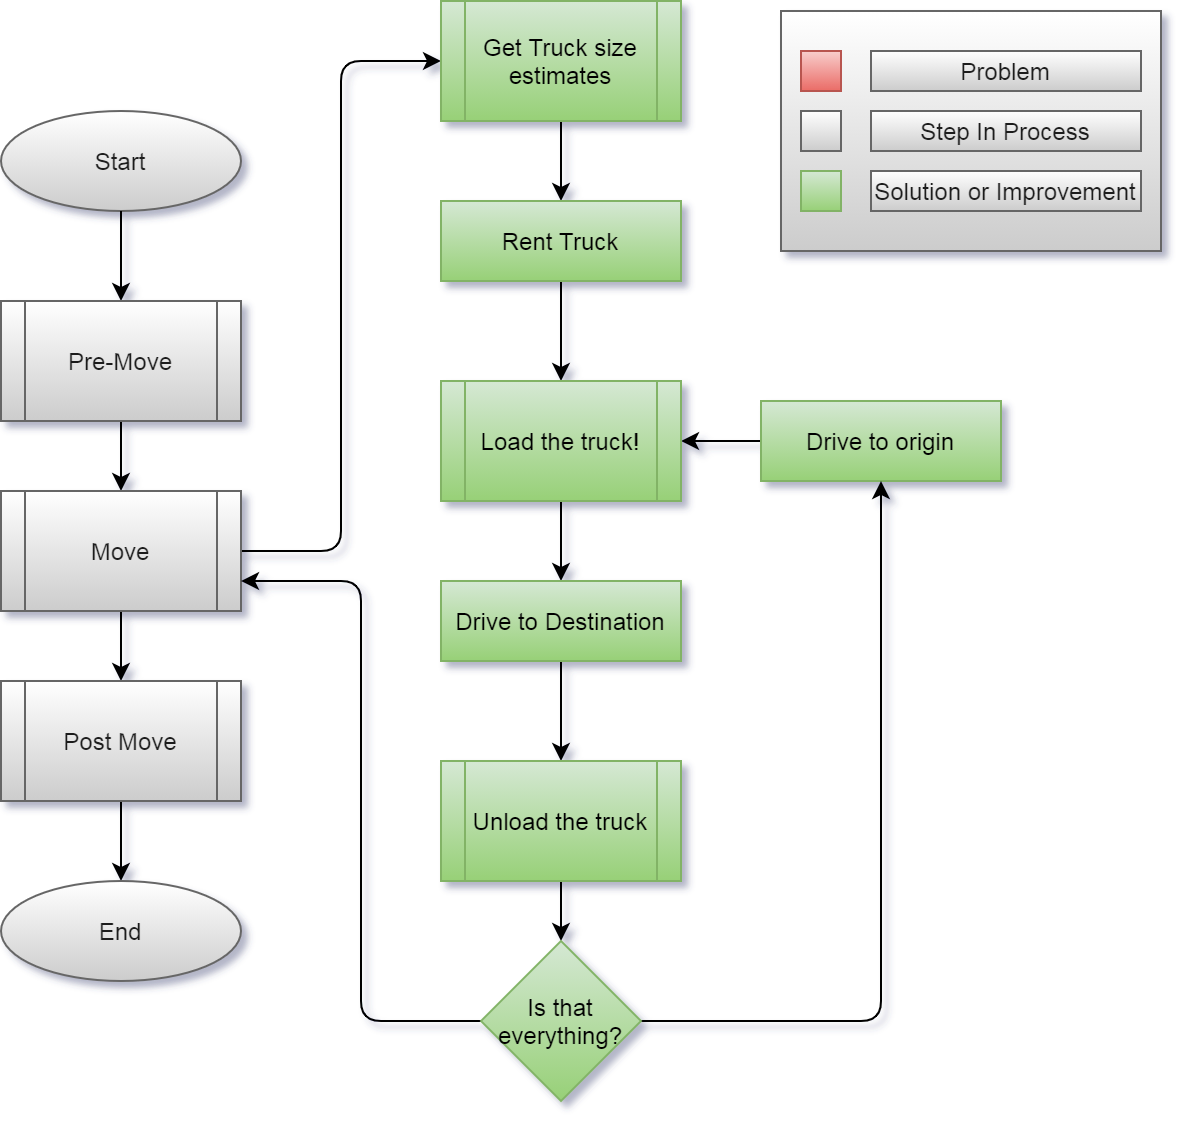

The diagram above was exported from draw.io. Its source (the exported page's mxGraphModel, read from the mxfile embedded in the PNG):
<mxGraphModel dx="1422" dy="846" grid="1" gridSize="10" guides="1" tooltips="1" connect="1" arrows="1" fold="1" page="1" pageScale="1" pageWidth="850" pageHeight="1100" math="0" shadow="0">
  <root>
    <mxCell id="M9Jm4FrryalJkU6qw2ky-0" />
    <mxCell id="M9Jm4FrryalJkU6qw2ky-1" parent="M9Jm4FrryalJkU6qw2ky-0" />
    <mxCell id="M9Jm4FrryalJkU6qw2ky-3" value="Start" style="ellipse;whiteSpace=wrap;html=1;fontColor=#1A1A1A;strokeColor=#666666;fillColor=#FFFFFF;gradientColor=#CCCCCC;" parent="M9Jm4FrryalJkU6qw2ky-1" vertex="1">
      <mxGeometry x="40" y="110" width="120" height="50" as="geometry" />
    </mxCell>
    <mxCell id="M9Jm4FrryalJkU6qw2ky-4" style="edgeStyle=orthogonalEdgeStyle;orthogonalLoop=1;jettySize=auto;html=1;exitX=0.5;exitY=1;exitDx=0;exitDy=0;" parent="M9Jm4FrryalJkU6qw2ky-1" source="M9Jm4FrryalJkU6qw2ky-3" target="M9Jm4FrryalJkU6qw2ky-7" edge="1">
      <mxGeometry relative="1" as="geometry">
        <mxPoint x="90" y="260" as="sourcePoint" />
      </mxGeometry>
    </mxCell>
    <mxCell id="M9Jm4FrryalJkU6qw2ky-6" style="edgeStyle=orthogonalEdgeStyle;orthogonalLoop=1;jettySize=auto;html=1;" parent="M9Jm4FrryalJkU6qw2ky-1" source="M9Jm4FrryalJkU6qw2ky-7" target="M9Jm4FrryalJkU6qw2ky-9" edge="1">
      <mxGeometry relative="1" as="geometry" />
    </mxCell>
    <mxCell id="M9Jm4FrryalJkU6qw2ky-7" value="Pre-Move" style="shape=process;whiteSpace=wrap;html=1;backgroundOutline=1;fontColor=#1A1A1A;strokeColor=#666666;fillColor=#FFFFFF;gradientColor=#CCCCCC;" parent="M9Jm4FrryalJkU6qw2ky-1" vertex="1">
      <mxGeometry x="40" y="205" width="120" height="60" as="geometry" />
    </mxCell>
    <mxCell id="M9Jm4FrryalJkU6qw2ky-8" style="edgeStyle=orthogonalEdgeStyle;orthogonalLoop=1;jettySize=auto;html=1;" parent="M9Jm4FrryalJkU6qw2ky-1" source="M9Jm4FrryalJkU6qw2ky-9" target="M9Jm4FrryalJkU6qw2ky-11" edge="1">
      <mxGeometry relative="1" as="geometry" />
    </mxCell>
    <mxCell id="iiLj8rxM8l3iRtHkCHtN-0" style="edgeStyle=orthogonalEdgeStyle;orthogonalLoop=1;jettySize=auto;html=1;entryX=0;entryY=0.5;entryDx=0;entryDy=0;" edge="1" parent="M9Jm4FrryalJkU6qw2ky-1" source="M9Jm4FrryalJkU6qw2ky-9" target="EWMXoHiBD4RjdcJjwY6C-5">
      <mxGeometry relative="1" as="geometry" />
    </mxCell>
    <mxCell id="M9Jm4FrryalJkU6qw2ky-9" value="Move" style="shape=process;whiteSpace=wrap;html=1;backgroundOutline=1;fontColor=#1A1A1A;strokeColor=#666666;fillColor=#FFFFFF;gradientColor=#CCCCCC;" parent="M9Jm4FrryalJkU6qw2ky-1" vertex="1">
      <mxGeometry x="40" y="300" width="120" height="60" as="geometry" />
    </mxCell>
    <mxCell id="M9Jm4FrryalJkU6qw2ky-10" style="edgeStyle=orthogonalEdgeStyle;orthogonalLoop=1;jettySize=auto;html=1;" parent="M9Jm4FrryalJkU6qw2ky-1" source="M9Jm4FrryalJkU6qw2ky-11" target="M9Jm4FrryalJkU6qw2ky-12" edge="1">
      <mxGeometry relative="1" as="geometry" />
    </mxCell>
    <mxCell id="M9Jm4FrryalJkU6qw2ky-11" value="Post Move" style="shape=process;whiteSpace=wrap;html=1;backgroundOutline=1;fontColor=#1A1A1A;strokeColor=#666666;fillColor=#FFFFFF;gradientColor=#CCCCCC;" parent="M9Jm4FrryalJkU6qw2ky-1" vertex="1">
      <mxGeometry x="40" y="395" width="120" height="60" as="geometry" />
    </mxCell>
    <mxCell id="M9Jm4FrryalJkU6qw2ky-12" value="End" style="ellipse;whiteSpace=wrap;html=1;fontColor=#1A1A1A;strokeColor=#666666;fillColor=#FFFFFF;gradientColor=#CCCCCC;" parent="M9Jm4FrryalJkU6qw2ky-1" vertex="1">
      <mxGeometry x="40" y="495" width="120" height="50" as="geometry" />
    </mxCell>
    <mxCell id="EWMXoHiBD4RjdcJjwY6C-18" style="edgeStyle=orthogonalEdgeStyle;curved=0;sketch=0;orthogonalLoop=1;jettySize=auto;html=1;fontColor=#1A1A1A;" parent="M9Jm4FrryalJkU6qw2ky-1" source="EWMXoHiBD4RjdcJjwY6C-0" target="EWMXoHiBD4RjdcJjwY6C-7" edge="1">
      <mxGeometry relative="1" as="geometry" />
    </mxCell>
    <mxCell id="EWMXoHiBD4RjdcJjwY6C-0" value="Drive to origin" style="whiteSpace=wrap;html=1;fontSize=12;strokeColor=#82b366;fillColor=#d5e8d4;gradientColor=#97d077;" parent="M9Jm4FrryalJkU6qw2ky-1" vertex="1">
      <mxGeometry x="420" y="255" width="120" height="40" as="geometry" />
    </mxCell>
    <mxCell id="EWMXoHiBD4RjdcJjwY6C-12" style="edgeStyle=orthogonalEdgeStyle;curved=0;sketch=0;orthogonalLoop=1;jettySize=auto;html=1;fontColor=#1A1A1A;" parent="M9Jm4FrryalJkU6qw2ky-1" source="EWMXoHiBD4RjdcJjwY6C-5" target="EWMXoHiBD4RjdcJjwY6C-6" edge="1">
      <mxGeometry relative="1" as="geometry" />
    </mxCell>
    <mxCell id="EWMXoHiBD4RjdcJjwY6C-5" value="Get Truck size estimates" style="shape=process;whiteSpace=wrap;html=1;backgroundOutline=1;strokeColor=#82b366;fillColor=#d5e8d4;gradientColor=#97d077;" parent="M9Jm4FrryalJkU6qw2ky-1" vertex="1">
      <mxGeometry x="260" y="55" width="120" height="60" as="geometry" />
    </mxCell>
    <mxCell id="EWMXoHiBD4RjdcJjwY6C-13" style="edgeStyle=orthogonalEdgeStyle;curved=0;sketch=0;orthogonalLoop=1;jettySize=auto;html=1;fontColor=#1A1A1A;" parent="M9Jm4FrryalJkU6qw2ky-1" source="EWMXoHiBD4RjdcJjwY6C-6" target="EWMXoHiBD4RjdcJjwY6C-7" edge="1">
      <mxGeometry relative="1" as="geometry" />
    </mxCell>
    <mxCell id="EWMXoHiBD4RjdcJjwY6C-6" value="Rent Truck" style="whiteSpace=wrap;html=1;fontSize=12;strokeColor=#82b366;fillColor=#d5e8d4;gradientColor=#97d077;" parent="M9Jm4FrryalJkU6qw2ky-1" vertex="1">
      <mxGeometry x="260" y="155" width="120" height="40" as="geometry" />
    </mxCell>
    <mxCell id="EWMXoHiBD4RjdcJjwY6C-14" style="edgeStyle=orthogonalEdgeStyle;curved=0;sketch=0;orthogonalLoop=1;jettySize=auto;html=1;fontColor=#1A1A1A;" parent="M9Jm4FrryalJkU6qw2ky-1" source="EWMXoHiBD4RjdcJjwY6C-7" target="EWMXoHiBD4RjdcJjwY6C-8" edge="1">
      <mxGeometry relative="1" as="geometry" />
    </mxCell>
    <mxCell id="EWMXoHiBD4RjdcJjwY6C-7" value="Load the truck!" style="shape=process;whiteSpace=wrap;html=1;backgroundOutline=1;strokeColor=#82b366;fillColor=#d5e8d4;gradientColor=#97d077;" parent="M9Jm4FrryalJkU6qw2ky-1" vertex="1">
      <mxGeometry x="260" y="245" width="120" height="60" as="geometry" />
    </mxCell>
    <mxCell id="EWMXoHiBD4RjdcJjwY6C-15" style="edgeStyle=orthogonalEdgeStyle;curved=0;sketch=0;orthogonalLoop=1;jettySize=auto;html=1;fontColor=#1A1A1A;" parent="M9Jm4FrryalJkU6qw2ky-1" source="EWMXoHiBD4RjdcJjwY6C-8" target="EWMXoHiBD4RjdcJjwY6C-9" edge="1">
      <mxGeometry relative="1" as="geometry" />
    </mxCell>
    <mxCell id="EWMXoHiBD4RjdcJjwY6C-8" value="Drive to Destination" style="whiteSpace=wrap;html=1;fontSize=12;strokeColor=#82b366;fillColor=#d5e8d4;gradientColor=#97d077;" parent="M9Jm4FrryalJkU6qw2ky-1" vertex="1">
      <mxGeometry x="260" y="345" width="120" height="40" as="geometry" />
    </mxCell>
    <mxCell id="EWMXoHiBD4RjdcJjwY6C-16" style="edgeStyle=orthogonalEdgeStyle;curved=0;sketch=0;orthogonalLoop=1;jettySize=auto;html=1;fontColor=#1A1A1A;" parent="M9Jm4FrryalJkU6qw2ky-1" source="EWMXoHiBD4RjdcJjwY6C-9" target="EWMXoHiBD4RjdcJjwY6C-10" edge="1">
      <mxGeometry relative="1" as="geometry" />
    </mxCell>
    <mxCell id="EWMXoHiBD4RjdcJjwY6C-9" value="Unload the truck" style="shape=process;whiteSpace=wrap;html=1;backgroundOutline=1;strokeColor=#82b366;fillColor=#d5e8d4;gradientColor=#97d077;" parent="M9Jm4FrryalJkU6qw2ky-1" vertex="1">
      <mxGeometry x="260" y="435" width="120" height="60" as="geometry" />
    </mxCell>
    <mxCell id="EWMXoHiBD4RjdcJjwY6C-17" style="edgeStyle=orthogonalEdgeStyle;curved=0;sketch=0;orthogonalLoop=1;jettySize=auto;html=1;fontColor=#1A1A1A;" parent="M9Jm4FrryalJkU6qw2ky-1" source="EWMXoHiBD4RjdcJjwY6C-10" target="EWMXoHiBD4RjdcJjwY6C-0" edge="1">
      <mxGeometry relative="1" as="geometry" />
    </mxCell>
    <mxCell id="iiLj8rxM8l3iRtHkCHtN-1" style="edgeStyle=orthogonalEdgeStyle;orthogonalLoop=1;jettySize=auto;html=1;entryX=1;entryY=0.75;entryDx=0;entryDy=0;" edge="1" parent="M9Jm4FrryalJkU6qw2ky-1" source="EWMXoHiBD4RjdcJjwY6C-10" target="M9Jm4FrryalJkU6qw2ky-9">
      <mxGeometry relative="1" as="geometry" />
    </mxCell>
    <mxCell id="EWMXoHiBD4RjdcJjwY6C-10" value="Is that everything?" style="rhombus;whiteSpace=wrap;html=1;strokeColor=#82b366;fillColor=#d5e8d4;gradientColor=#97d077;" parent="M9Jm4FrryalJkU6qw2ky-1" vertex="1">
      <mxGeometry x="280" y="525" width="80" height="80" as="geometry" />
    </mxCell>
    <mxCell id="fJGQs6RZu-HWHLjqvMRe-0" value="" style="group;" parent="M9Jm4FrryalJkU6qw2ky-1" vertex="1" connectable="0">
      <mxGeometry x="430" y="60" width="190" height="120" as="geometry" />
    </mxCell>
    <mxCell id="fJGQs6RZu-HWHLjqvMRe-1" value="" style="verticalLabelPosition=bottom;verticalAlign=top;html=1;shape=mxgraph.basic.rect;fillColor2=none;strokeWidth=1;size=20;indent=5;fillColor=#FFFFFF;gradientColor=#CCCCCC;strokeColor=#666666;fontColor=#1A1A1A;" parent="fJGQs6RZu-HWHLjqvMRe-0" vertex="1">
      <mxGeometry width="190" height="120" as="geometry" />
    </mxCell>
    <mxCell id="fJGQs6RZu-HWHLjqvMRe-2" value="" style="verticalLabelPosition=bottom;verticalAlign=top;html=1;shape=mxgraph.basic.rect;fillColor2=none;strokeWidth=1;size=20;indent=5;fillColor=#f8cecc;gradientColor=#ea6b66;strokeColor=#b85450;" parent="fJGQs6RZu-HWHLjqvMRe-0" vertex="1">
      <mxGeometry x="10" y="20" width="20" height="20" as="geometry" />
    </mxCell>
    <mxCell id="fJGQs6RZu-HWHLjqvMRe-3" value="Problem" style="text;html=1;align=center;verticalAlign=middle;whiteSpace=wrap;fillColor=#FFFFFF;gradientColor=#CCCCCC;strokeColor=#666666;fontColor=#1A1A1A;" parent="fJGQs6RZu-HWHLjqvMRe-0" vertex="1">
      <mxGeometry x="45" y="20" width="135" height="20" as="geometry" />
    </mxCell>
    <mxCell id="fJGQs6RZu-HWHLjqvMRe-4" value="" style="verticalLabelPosition=bottom;verticalAlign=top;html=1;shape=mxgraph.basic.rect;fillColor2=none;strokeWidth=1;size=20;indent=5;fillColor=#FFFFFF;gradientColor=#CCCCCC;strokeColor=#666666;fontColor=#1A1A1A;" parent="fJGQs6RZu-HWHLjqvMRe-0" vertex="1">
      <mxGeometry x="10" y="50" width="20" height="20" as="geometry" />
    </mxCell>
    <mxCell id="fJGQs6RZu-HWHLjqvMRe-5" value="Step In Process" style="text;html=1;align=center;verticalAlign=middle;whiteSpace=wrap;fillColor=#FFFFFF;gradientColor=#CCCCCC;strokeColor=#666666;fontColor=#1A1A1A;" parent="fJGQs6RZu-HWHLjqvMRe-0" vertex="1">
      <mxGeometry x="45" y="50" width="135" height="20" as="geometry" />
    </mxCell>
    <mxCell id="fJGQs6RZu-HWHLjqvMRe-6" value="" style="verticalLabelPosition=bottom;verticalAlign=top;html=1;shape=mxgraph.basic.rect;fillColor2=none;strokeWidth=1;size=20;indent=5;fillColor=#d5e8d4;gradientColor=#97d077;strokeColor=#82b366;" parent="fJGQs6RZu-HWHLjqvMRe-0" vertex="1">
      <mxGeometry x="10" y="80" width="20" height="20" as="geometry" />
    </mxCell>
    <mxCell id="fJGQs6RZu-HWHLjqvMRe-7" value="Solution or Improvement" style="text;html=1;align=center;verticalAlign=middle;whiteSpace=wrap;fillColor=#FFFFFF;gradientColor=#CCCCCC;strokeColor=#666666;fontColor=#1A1A1A;" parent="fJGQs6RZu-HWHLjqvMRe-0" vertex="1">
      <mxGeometry x="45" y="80" width="135" height="20" as="geometry" />
    </mxCell>
  </root>
</mxGraphModel>